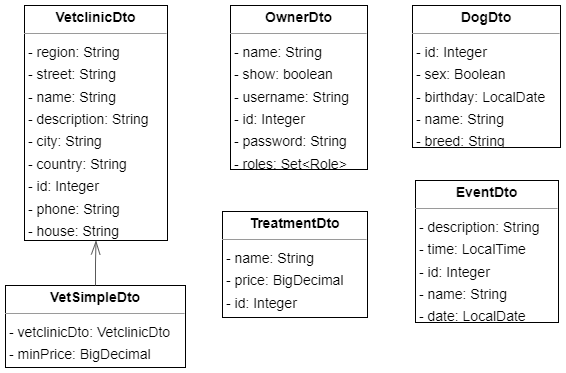

The diagram above was exported from draw.io. Its source (the exported page's mxGraphModel, read from the mxfile embedded in the PNG):
<mxGraphModel dx="1354" dy="886" grid="1" gridSize="10" guides="1" tooltips="1" connect="1" arrows="1" fold="1" page="0" pageScale="1" pageWidth="827" pageHeight="1169" background="none" math="0" shadow="0">
  <root>
    <mxCell id="0" />
    <mxCell id="1" parent="0" />
    <mxCell id="node1" value="&lt;p style=&quot;margin:0px;margin-top:4px;text-align:center;&quot;&gt;&lt;b&gt;DogDto&lt;/b&gt;&lt;/p&gt;&lt;hr size=&quot;1&quot;/&gt;&lt;p style=&quot;margin:0 0 0 4px;line-height:1.6;&quot;&gt;- id: Integer&lt;br/&gt;- sex: Boolean&lt;br/&gt;- birthday: LocalDate&lt;br/&gt;- name: String&lt;br/&gt;- breed: String&lt;/p&gt;" style="verticalAlign=top;align=left;overflow=fill;fontSize=14;fontFamily=Helvetica;html=1;rounded=0;shadow=0;comic=0;labelBackgroundColor=none;strokeWidth=1;" parent="1" vertex="1">
      <mxGeometry x="286" y="-15" width="148" height="142" as="geometry" />
    </mxCell>
    <mxCell id="node3" value="&lt;p style=&quot;margin:0px;margin-top:4px;text-align:center;&quot;&gt;&lt;b&gt;EventDto&lt;/b&gt;&lt;/p&gt;&lt;hr size=&quot;1&quot;/&gt;&lt;p style=&quot;margin:0 0 0 4px;line-height:1.6;&quot;&gt;- description: String&lt;br/&gt;- time: LocalTime&lt;br/&gt;- id: Integer&lt;br/&gt;- name: String&lt;br/&gt;- date: LocalDate&lt;/p&gt;" style="verticalAlign=top;align=left;overflow=fill;fontSize=14;fontFamily=Helvetica;html=1;rounded=0;shadow=0;comic=0;labelBackgroundColor=none;strokeWidth=1;" parent="1" vertex="1">
      <mxGeometry x="289" y="160" width="143" height="142" as="geometry" />
    </mxCell>
    <mxCell id="node4" value="&lt;p style=&quot;margin:0px;margin-top:4px;text-align:center;&quot;&gt;&lt;b&gt;OwnerDto&lt;/b&gt;&lt;/p&gt;&lt;hr size=&quot;1&quot;/&gt;&lt;p style=&quot;margin:0 0 0 4px;line-height:1.6;&quot;&gt;- name: String&lt;br/&gt;- show: boolean&lt;br/&gt;- username: String&lt;br/&gt;- id: Integer&lt;br/&gt;- password: String&lt;br/&gt;- roles: Set&amp;lt;Role&amp;gt;&lt;/p&gt;" style="verticalAlign=top;align=left;overflow=fill;fontSize=14;fontFamily=Helvetica;html=1;rounded=0;shadow=0;comic=0;labelBackgroundColor=none;strokeWidth=1;" parent="1" vertex="1">
      <mxGeometry x="104" y="-15" width="137" height="164" as="geometry" />
    </mxCell>
    <mxCell id="node2" value="&lt;p style=&quot;margin:0px;margin-top:4px;text-align:center;&quot;&gt;&lt;b&gt;TreatmentDto&lt;/b&gt;&lt;/p&gt;&lt;hr size=&quot;1&quot;/&gt;&lt;p style=&quot;margin:0 0 0 4px;line-height:1.6;&quot;&gt;- name: String&lt;br/&gt;- price: BigDecimal&lt;br/&gt;- id: Integer&lt;/p&gt;" style="verticalAlign=top;align=left;overflow=fill;fontSize=14;fontFamily=Helvetica;html=1;rounded=0;shadow=0;comic=0;labelBackgroundColor=none;strokeWidth=1;" parent="1" vertex="1">
      <mxGeometry x="96" y="191" width="145" height="106" as="geometry" />
    </mxCell>
    <mxCell id="node0" value="&lt;p style=&quot;margin:0px;margin-top:4px;text-align:center;&quot;&gt;&lt;b&gt;VetSimpleDto&lt;/b&gt;&lt;/p&gt;&lt;hr size=&quot;1&quot;/&gt;&lt;p style=&quot;margin:0 0 0 4px;line-height:1.6;&quot;&gt;- vetclinicDto: VetclinicDto&lt;br/&gt;- minPrice: BigDecimal&lt;/p&gt;" style="verticalAlign=top;align=left;overflow=fill;fontSize=14;fontFamily=Helvetica;html=1;rounded=0;shadow=0;comic=0;labelBackgroundColor=none;strokeWidth=1;" parent="1" vertex="1">
      <mxGeometry x="-121" y="265" width="180" height="82" as="geometry" />
    </mxCell>
    <mxCell id="node5" value="&lt;p style=&quot;margin:0px;margin-top:4px;text-align:center;&quot;&gt;&lt;b&gt;VetclinicDto&lt;/b&gt;&lt;/p&gt;&lt;hr size=&quot;1&quot;/&gt;&lt;p style=&quot;margin:0 0 0 4px;line-height:1.6;&quot;&gt;- region: String&lt;br/&gt;- street: String&lt;br/&gt;- name: String&lt;br/&gt;- description: String&lt;br/&gt;- city: String&lt;br/&gt;- country: String&lt;br/&gt;- id: Integer&lt;br/&gt;- phone: String&lt;br/&gt;- house: String&lt;/p&gt;" style="verticalAlign=top;align=left;overflow=fill;fontSize=14;fontFamily=Helvetica;html=1;rounded=0;shadow=0;comic=0;labelBackgroundColor=none;strokeWidth=1;" parent="1" vertex="1">
      <mxGeometry x="-102" y="-15" width="143" height="235" as="geometry" />
    </mxCell>
    <mxCell id="edge0" value="" style="html=1;rounded=1;edgeStyle=orthogonalEdgeStyle;dashed=0;startArrow=diamondThinstartSize=12;endArrow=openThin;endSize=12;strokeColor=#595959;exitX=0.500;exitY=0.001;exitDx=0;exitDy=0;entryX=0.500;entryY=1.000;entryDx=0;entryDy=0;" parent="1" source="node0" target="node5" edge="1">
      <mxGeometry width="50" height="50" relative="1" as="geometry">
        <Array as="points" />
      </mxGeometry>
    </mxCell>
  </root>
</mxGraphModel>